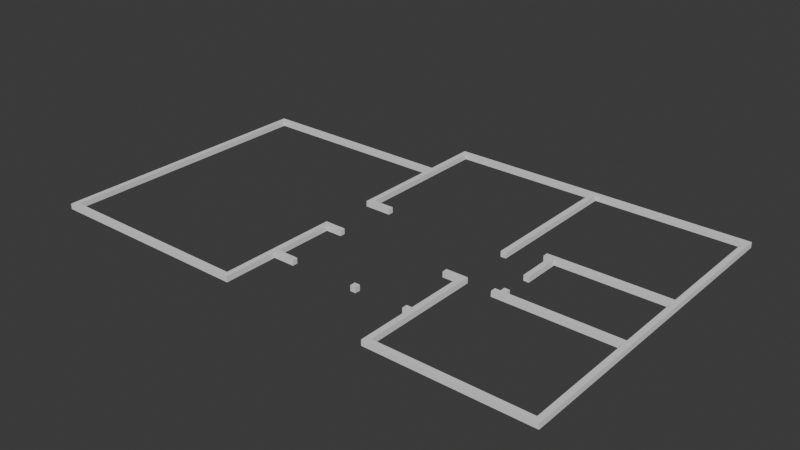 # Source: Cimientos.blend  (saved by Blender 5.2.45; exported with 4.5.12 LTS)
import bpy
from mathutils import Matrix  # noqa: F401  (used for matrix-valued properties, if any)

bpy.ops.wm.read_factory_settings(use_empty=True)
scene = bpy.context.scene
scene.name = 'Scene'

# ---- collections
col_collection = bpy.data.collections.new('Collection'); scene.collection.children.link(col_collection)

# ---- world
world_world = bpy.data.worlds.new('World'); scene.world = world_world
world_world.use_nodes = True; world_world.node_tree.nodes.clear()
_N = world_world.node_tree.nodes; _L = world_world.node_tree.links
n0 = _N.new('ShaderNodeOutputWorld'); n0.name = 'World Output'; n0.location = (200, 100)
n1 = _N.new('ShaderNodeBackground'); n1.name = 'Background'; n1.location = (-200, 100)
n1.inputs[0].default_value = (0.05088, 0.05088, 0.05088, 1.0)
_L.new(n1.outputs[0], n0.inputs[0])
n0.is_active_output = True
world_world.color = (0.05088, 0.05088, 0.05088)
world_world.sun_shadow_jitter_overblur = 0.0

# ---- meshes
me_cubo = bpy.data.meshes.new('Cubo')
me_cubo.from_pydata([(-71.36, 17.82, -2.007), (-71.36, 17.82, -0.007321), (-71.36, 19.82, -2.007), (-71.36, 19.82, -0.007321), (-69.36, 17.82, -2.007), (-69.36, 17.82, -0.007321), (-69.36, 19.82, -2.007), (-69.36, 19.82, -0.007321), (-71.36, 51.55, -0.007321), (-71.36, 51.55, -2.007), (-69.36, 51.55, -2.007), (-69.36, 51.55, -0.007321), (-71.36, 53.53, -0.007321), (-71.36, 53.53, -2.007), (-69.36, 53.53, -2.007), (-69.36, 53.53, -0.007321), (-71.36, 71.39, -0.007321), (-71.36, 71.39, -2.007), (-69.36, 71.39, -2.007), (-69.36, 71.39, -0.007321), (-71.36, 73.36, -0.007321), (-71.36, 73.36, -2.007), (-69.36, 73.36, -2.007), (-69.36, 73.36, -0.007321), (-59.49, 71.39, -0.007321), (-59.49, 71.39, -2.007), (-59.49, 73.36, -0.007321), (-59.49, 73.36, -2.007), (-27.72, 71.39, -0.007321), (-27.72, 71.39, -2.007), (-27.72, 73.36, -0.007321), (-27.72, 73.36, -2.007), (-15.82, 71.39, -0.007321), (-15.82, 71.39, -2.007), (-15.82, 73.36, -0.007321), (-15.82, 73.36, -2.007), (-13.83, 71.39, -0.007321), (-13.83, 71.39, -2.007), (-13.83, 73.36, -0.007321), (-13.83, 73.36, -2.007), (39.74, 71.39, -0.007321), (39.74, 71.39, -2.007), (39.74, 73.36, -0.007321), (39.74, 73.36, -2.007), (41.71, 71.39, -0.007321), (41.71, 71.39, -2.007), (41.71, 73.36, -0.007321), (41.71, 73.36, -2.007), (39.74, 25.76, -0.007321), (39.74, 25.76, -2.007), (41.71, 25.76, -0.007321), (41.71, 25.76, -2.007), (39.74, 23.78, -0.007321), (39.74, 23.78, -2.007), (41.71, 23.78, -0.007321), (41.71, 23.78, -2.007), (39.74, 19.83, -0.007321), (39.74, 19.83, -2.007), (41.71, 19.83, -0.007321), (41.71, 19.83, -2.007), (39.74, 1.979, -0.007321), (39.74, 1.979, -2.007), (41.71, 1.979, -0.007321), (41.71, 1.979, -2.007), (39.74, -1.987, -0.007321), (39.74, -1.987, -2.007), (41.71, -1.987, -0.007321), (41.71, -1.987, -2.007), (39.74, -3.969, -0.007321), (39.74, -3.969, -2.007), (41.71, -3.969, -0.007321), (41.71, -3.969, -2.007), (39.74, -15.85, -0.007321), (39.74, -15.85, -2.007), (41.71, -15.85, -0.007321), (41.71, -15.85, -2.007), (39.74, -33.73, -0.007321), (39.74, -33.73, -2.007), (41.71, -33.73, -0.007321), (41.71, -33.73, -2.007), (39.74, -45.64, -0.007321), (39.74, -45.64, -2.007), (41.71, -45.64, -0.007321), (41.71, -45.64, -2.007), (39.74, -47.62, -0.007321), (39.74, -47.62, -2.007), (41.71, -47.62, -0.007321), (41.71, -47.62, -2.007), (23.9, -45.64, -0.007321), (23.9, -45.64, -2.007), (23.9, -47.62, -0.007321), (23.9, -47.62, -2.007), (2.02, -45.64, -0.007321), (2.02, -45.64, -2.007), (2.02, -47.62, -0.007321), (2.02, -47.62, -2.007), (-13.81, -45.64, -0.007321), (-13.81, -45.64, -2.007), (-13.81, -47.62, -0.007321), (-13.81, -47.62, -2.007), (-15.81, -45.64, -0.007321), (-15.81, -45.64, -2.007), (-15.81, -47.62, -0.007321), (-15.81, -47.62, -2.007), (-13.81, -27.78, -0.007321), (-13.81, -27.78, -2.007), (-15.81, -27.78, -0.007321), (-15.81, -27.78, -2.007), (-13.81, -25.8, -0.007321), (-13.81, -25.8, -2.007), (-15.81, -25.8, -0.007321), (-15.81, -25.8, -2.007), (-13.81, -3.973, -0.007321), (-13.81, -3.973, -2.007), (-15.81, -3.973, -0.007321), (-15.81, -3.973, -2.007), (0.01548, -1.987, -0.007321), (0.01548, -1.987, -2.007), (0.01548, -3.969, -0.007321), (0.01548, -3.969, -2.007), (-1.928, -1.987, -0.007321), (-1.928, -1.987, -2.007), (-1.928, -3.969, -0.007321), (-1.928, -3.969, -2.007), (-3.925, -1.987, -0.007321), (-3.925, -1.987, -2.007), (-3.925, -3.969, -0.007321), (-3.925, -3.969, -2.007), (0.01548, -0.01267, -0.007321), (0.01548, -0.01267, -2.007), (-1.928, -0.01267, -0.007321), (-1.928, -0.01267, -2.007), (0.0489, 25.76, -0.007321), (0.0489, 25.76, -2.007), (0.0489, 23.78, -0.007321), (0.0489, 23.78, -2.007), (-1.932, 25.76, -0.007321), (-1.932, 25.76, -2.007), (-1.932, 23.78, -0.007321), (-1.932, 23.78, -2.007), (-3.91, 25.76, -0.007321), (-3.91, 25.76, -2.007), (-3.91, 23.78, -0.007321), (-3.91, 23.78, -2.007), (0.0489, 9.935, -0.007321), (0.0489, 9.935, -2.007), (-1.932, 9.935, -0.007321), (-1.932, 9.935, -2.007), (-15.82, 19.82, -0.007321), (-15.82, 19.82, -2.007), (-13.83, 19.82, -0.007321), (-13.83, 19.82, -2.007), (-15.82, 17.84, -0.007321), (-15.82, 17.84, -2.007), (-13.83, 17.84, -0.007321), (-13.83, 17.84, -2.007), (-61.46, 19.82, -0.007321), (-61.46, 19.82, -2.007), (-61.46, 17.82, -2.007), (-61.46, 17.82, -0.007321), (-75.34, 51.55, -0.007321), (-75.34, 51.55, -2.007), (-75.34, 53.53, -0.007321), (-75.34, 53.53, -2.007), (-140.8, 51.55, -0.007321), (-140.8, 51.55, -2.007), (-140.8, 53.53, -0.007321), (-140.8, 53.53, -2.007), (-144.7, 51.55, -0.007321), (-144.7, 51.55, -2.007), (-144.7, 53.53, -0.007321), (-144.7, 53.53, -2.007), (-146.7, 51.55, -0.007321), (-146.7, 51.55, -2.007), (-146.7, 53.53, -0.007321), (-146.7, 53.53, -2.007), (-144.7, -45.63, -0.007321), (-144.7, -45.63, -2.007), (-146.7, -45.63, -0.007321), (-146.7, -45.63, -2.007), (-144.7, -47.61, -0.007321), (-144.7, -47.61, -2.007), (-146.7, -47.61, -0.007321), (-146.7, -47.61, -2.007), (-140.8, -45.63, -0.007321), (-140.8, -45.63, -2.007), (-140.8, -47.61, -0.007321), (-140.8, -47.61, -2.007), (-75.33, -45.63, -0.007321), (-75.33, -45.63, -2.007), (-75.33, -47.61, -0.007321), (-75.33, -47.61, -2.007), (-71.36, -45.63, -0.007321), (-71.36, -45.63, -2.007), (-71.36, -47.61, -0.007321), (-71.36, -47.61, -2.007), (-69.37, -45.63, -0.007321), (-69.37, -45.63, -2.007), (-69.37, -47.61, -0.007321), (-69.37, -47.61, -2.007), (-71.36, -27.78, -0.007321), (-71.36, -27.78, -2.007), (-69.37, -27.78, -0.007321), (-69.37, -27.78, -2.007), (-71.36, -3.972, -0.007321), (-71.36, -3.972, -2.007), (-69.37, -3.972, -0.007321), (-69.37, -3.972, -2.007), (-71.36, -1.986, -0.007321), (-71.36, -1.986, -2.007), (-69.37, -1.986, -0.007321), (-69.37, -1.986, -2.007), (-63.45, -3.972, -0.007321), (-63.45, -3.972, -2.007), (-63.45, -1.986, -0.007321), (-63.45, -1.986, -2.007), (-69.37, -25.83, -0.007321), (-71.36, -25.83, -0.007321), (-69.37, -25.83, -2.007), (-71.36, -25.83, -2.007), (-61.42, -27.78, -0.007321), (-61.42, -27.78, -2.007), (-61.42, -25.83, -0.007321), (-61.42, -25.83, -2.007), (-17.79, -27.78, -0.007321), (-17.79, -27.78, -2.007), (-17.79, -25.8, -0.007321), (-17.79, -25.8, -2.007), (-35.64, -27.78, -0.007321), (-35.64, -27.78, -2.007), (-35.64, -25.79, -0.007321), (-35.64, -25.79, -2.007), (-37.64, -27.78, -0.007321), (-37.64, -27.78, -2.007), (-37.64, -25.79, -0.007321), (-37.64, -25.79, -2.007), (-13.81, -1.988, -0.007321), (-13.81, -1.988, -2.007), (-15.81, -1.988, -0.007321), (-15.81, -1.988, -2.007), (-21.76, -3.973, -0.007321), (-21.76, -3.973, -2.007), (-21.76, -1.988, -0.007321), (-21.76, -1.988, -2.007)], [], [(0, 1, 3, 2), (3, 7, 11, 8), (7, 5, 159, 156), (4, 5, 1, 0), (2, 6, 4, 0), (7, 3, 1, 5), (8, 11, 15, 12), (2, 3, 8, 9), (7, 6, 10, 11), (6, 2, 9, 10), (12, 15, 19, 16), (8, 12, 162, 160), (11, 10, 14, 15), (10, 9, 13, 14), (19, 18, 25, 24), (13, 12, 16, 17), (15, 14, 18, 19), (14, 13, 17, 18), (21, 20, 23, 22), (18, 17, 21, 22), (16, 19, 23, 20), (17, 16, 20, 21), (24, 25, 29, 28), (18, 22, 27, 25), (23, 19, 24, 26), (22, 23, 26, 27), (30, 28, 32, 34), (26, 24, 28, 30), (27, 26, 30, 31), (25, 27, 31, 29), (33, 35, 39, 37), (31, 30, 34, 35), (29, 31, 35, 33), (28, 29, 33, 32), (37, 39, 43, 41), (32, 33, 149, 148), (34, 32, 36, 38), (35, 34, 38, 39), (41, 43, 47, 45), (36, 37, 41, 40), (38, 36, 40, 42), (39, 38, 42, 43), (44, 45, 47, 46), (41, 45, 51, 49), (42, 40, 44, 46), (43, 42, 46, 47), (51, 50, 54, 55), (40, 41, 49, 48), (44, 40, 48, 50), (45, 44, 50, 51), (53, 55, 59, 57), (49, 51, 55, 53), (53, 52, 134, 135), (50, 48, 52, 54), (58, 56, 60, 62), (52, 53, 57, 56), (54, 52, 56, 58), (55, 54, 58, 59), (61, 63, 67, 65), (59, 58, 62, 63), (57, 59, 63, 61), (56, 57, 61, 60), (65, 67, 71, 69), (60, 61, 65, 64), (62, 60, 64, 66), (63, 62, 66, 67), (70, 68, 72, 74), (65, 69, 119, 117), (66, 64, 68, 70), (67, 66, 70, 71), (73, 75, 79, 77), (71, 70, 74, 75), (69, 71, 75, 73), (68, 69, 73, 72), (76, 77, 81, 80), (72, 73, 77, 76), (74, 72, 76, 78), (75, 74, 78, 79), (82, 80, 84, 86), (78, 76, 80, 82), (79, 78, 82, 83), (77, 79, 83, 81), (84, 85, 87, 86), (83, 82, 86, 87), (81, 83, 87, 85), (84, 80, 88, 90), (89, 91, 95, 93), (85, 84, 90, 91), (81, 85, 91, 89), (80, 81, 89, 88), (95, 94, 98, 99), (91, 90, 94, 95), (90, 88, 92, 94), (88, 89, 93, 92), (98, 96, 100, 102), (94, 92, 96, 98), (92, 93, 97, 96), (93, 95, 99, 97), (100, 101, 103, 102), (96, 97, 105, 104), (97, 99, 103, 101), (99, 98, 102, 103), (106, 104, 108, 110), (97, 101, 107, 105), (100, 96, 104, 106), (101, 100, 106, 107), (110, 108, 112, 114), (104, 105, 109, 108), (105, 107, 111, 109), (111, 107, 225, 227), (113, 115, 239, 237), (108, 109, 113, 112), (109, 111, 115, 113), (111, 110, 114, 115), (117, 119, 123, 121), (64, 65, 117, 116), (68, 64, 116, 118), (69, 68, 118, 119), (120, 121, 125, 124), (121, 120, 130, 131), (118, 116, 120, 122), (119, 118, 122, 123), (124, 125, 127, 126), (122, 120, 124, 126), (123, 122, 126, 127), (121, 123, 127, 125), (128, 129, 131, 130), (117, 121, 131, 129), (116, 117, 129, 128), (120, 116, 128, 130), (134, 132, 136, 138), (52, 48, 132, 134), (48, 49, 133, 132), (49, 53, 135, 133), (139, 138, 142, 143), (138, 139, 147, 146), (133, 135, 139, 137), (132, 133, 137, 136), (140, 141, 143, 142), (137, 139, 143, 141), (136, 137, 141, 140), (138, 136, 140, 142), (145, 144, 146, 147), (139, 135, 145, 147), (135, 134, 144, 145), (134, 138, 146, 144), (149, 151, 155, 153), (36, 32, 148, 150), (37, 36, 150, 151), (33, 37, 151, 149), (152, 153, 155, 154), (148, 149, 153, 152), (150, 148, 152, 154), (151, 150, 154, 155), (157, 156, 159, 158), (6, 7, 156, 157), (5, 4, 158, 159), (4, 6, 157, 158), (160, 162, 166, 164), (9, 8, 160, 161), (13, 9, 161, 163), (12, 13, 163, 162), (167, 165, 169, 171), (161, 160, 164, 165), (163, 161, 165, 167), (162, 163, 167, 166), (170, 171, 175, 174), (166, 167, 171, 170), (164, 166, 170, 168), (165, 164, 168, 169), (173, 172, 174, 175), (168, 170, 174, 172), (172, 173, 179, 178), (171, 169, 173, 175), (179, 177, 181, 183), (173, 169, 177, 179), (169, 168, 176, 177), (168, 172, 178, 176), (181, 180, 182, 183), (178, 179, 183, 182), (176, 178, 182, 180), (181, 177, 185, 187), (187, 185, 189, 191), (180, 181, 187, 186), (176, 180, 186, 184), (177, 176, 184, 185), (188, 190, 194, 192), (185, 184, 188, 189), (184, 186, 190, 188), (186, 187, 191, 190), (195, 193, 197, 199), (190, 191, 195, 194), (191, 189, 193, 195), (189, 188, 192, 193), (197, 196, 198, 199), (196, 197, 203, 202), (192, 194, 198, 196), (194, 195, 199, 198), (217, 216, 206, 204), (193, 192, 200, 201), (192, 196, 202, 200), (197, 193, 201, 203), (207, 205, 209, 211), (216, 218, 207, 206), (218, 219, 205, 207), (219, 217, 204, 205), (209, 208, 210, 211), (205, 204, 208, 209), (204, 206, 210, 208), (210, 206, 212, 214), (212, 213, 215, 214), (207, 211, 215, 213), (211, 210, 214, 215), (206, 207, 213, 212), (201, 200, 217, 219), (203, 201, 219, 218), (218, 216, 222, 223), (200, 202, 216, 217), (220, 221, 223, 222), (202, 203, 221, 220), (203, 218, 223, 221), (216, 202, 220, 222), (225, 224, 226, 227), (106, 110, 226, 224), (110, 111, 227, 226), (107, 106, 224, 225), (229, 231, 230, 228), (233, 232, 234, 235), (228, 230, 234, 232), (229, 228, 232, 233), (231, 229, 233, 235), (230, 231, 235, 234), (236, 237, 239, 238), (238, 239, 243, 242), (114, 112, 236, 238), (112, 113, 237, 236), (241, 240, 242, 243), (115, 114, 240, 241), (114, 238, 242, 240), (239, 115, 241, 243)])
_uv = me_cubo.uv_layers.new(name='MapaUV')
_uv.uv.foreach_set('vector', [0.375, 0.0, 0.625, 0.0, 0.625, 0.25, 0.375, 0.25, 0.875, 0.5, 0.625, 0.5, 0.625, 0.5, 0.875, 0.5, 0.625, 0.5, 0.625, 0.75, 0.625, 0.75, 0.625, 0.5, 0.375, 0.75, 0.625, 0.75, 0.625, 1.0, 0.375, 1.0, 0.125, 0.5, 0.375, 0.5, 0.375, 0.75, 0.125, 0.75, 0.625, 0.5, 0.875, 0.5, 0.875, 0.75, 0.625, 0.75, 0.875, 0.5, 0.625, 0.5, 0.625, 0.5, 0.875, 0.5, 0.375, 0.25, 0.625, 0.25, 0.625, 0.25, 0.375, 0.25, 0.625, 0.5, 0.375, 0.5, 0.375, 0.5, 0.625, 0.5, 0.375, 0.5, 0.125, 0.5, 0.125, 0.5, 0.375, 0.5, 0.875, 0.5, 0.625, 0.5, 0.625, 0.5, 0.875, 0.5, 0.875, 0.5, 0.875, 0.5, 0.875, 0.5, 0.875, 0.5, 0.625, 0.5, 0.375, 0.5, 0.375, 0.5, 0.625, 0.5, 0.375, 0.5, 0.125, 0.5, 0.125, 0.5, 0.375, 0.5, 0.625, 0.5, 0.375, 0.5, 0.375, 0.5, 0.625, 0.5, 0.375, 0.25, 0.625, 0.25, 0.625, 0.25, 0.375, 0.25, 0.625, 0.5, 0.375, 0.5, 0.375, 0.5, 0.625, 0.5, 0.375, 0.5, 0.125, 0.5, 0.125, 0.5, 0.375, 0.5, 0.375, 0.25, 0.625, 0.25, 0.625, 0.5, 0.375, 0.5, 0.375, 0.5, 0.125, 0.5, 0.125, 0.5, 0.375, 0.5, 0.875, 0.5, 0.625, 0.5, 0.625, 0.5, 0.875, 0.5, 0.375, 0.25, 0.625, 0.25, 0.625, 0.25, 0.375, 0.25, 0.625, 0.5, 0.375, 0.5, 0.375, 0.5, 0.625, 0.5, 0.375, 0.5, 0.375, 0.5, 0.375, 0.5, 0.375, 0.5, 0.625, 0.5, 0.625, 0.5, 0.625, 0.5, 0.625, 0.5, 0.375, 0.5, 0.625, 0.5, 0.625, 0.5, 0.375, 0.5, 0.625, 0.5, 0.625, 0.5, 0.625, 0.5, 0.625, 0.5, 0.625, 0.5, 0.625, 0.5, 0.625, 0.5, 0.625, 0.5, 0.375, 0.5, 0.625, 0.5, 0.625, 0.5, 0.375, 0.5, 0.375, 0.5, 0.375, 0.5, 0.375, 0.5, 0.375, 0.5, 0.375, 0.5, 0.375, 0.5, 0.375, 0.5, 0.375, 0.5, 0.375, 0.5, 0.625, 0.5, 0.625, 0.5, 0.375, 0.5, 0.375, 0.5, 0.375, 0.5, 0.375, 0.5, 0.375, 0.5, 0.625, 0.5, 0.375, 0.5, 0.375, 0.5, 0.625, 0.5, 0.375, 0.5, 0.375, 0.5, 0.375, 0.5, 0.375, 0.5, 0.625, 0.5, 0.375, 0.5, 0.375, 0.5, 0.625, 0.5, 0.625, 0.5, 0.625, 0.5, 0.625, 0.5, 0.625, 0.5, 0.375, 0.5, 0.625, 0.5, 0.625, 0.5, 0.375, 0.5, 0.375, 0.5, 0.375, 0.5, 0.375, 0.5, 0.375, 0.5, 0.625, 0.5, 0.375, 0.5, 0.375, 0.5, 0.625, 0.5, 0.625, 0.5, 0.625, 0.5, 0.625, 0.5, 0.625, 0.5, 0.375, 0.5, 0.625, 0.5, 0.625, 0.5, 0.375, 0.5, 0.625, 0.5, 0.375, 0.5, 0.375, 0.5, 0.625, 0.5, 0.375, 0.5, 0.375, 0.5, 0.375, 0.5, 0.375, 0.5, 0.625, 0.5, 0.625, 0.5, 0.625, 0.5, 0.625, 0.5, 0.375, 0.5, 0.625, 0.5, 0.625, 0.5, 0.375, 0.5, 0.375, 0.5, 0.625, 0.5, 0.625, 0.5, 0.375, 0.5, 0.625, 0.5, 0.375, 0.5, 0.375, 0.5, 0.625, 0.5, 0.625, 0.5, 0.625, 0.5, 0.625, 0.5, 0.625, 0.5, 0.375, 0.5, 0.625, 0.5, 0.625, 0.5, 0.375, 0.5, 0.375, 0.5, 0.375, 0.5, 0.375, 0.5, 0.375, 0.5, 0.375, 0.5, 0.375, 0.5, 0.375, 0.5, 0.375, 0.5, 0.375, 0.5, 0.625, 0.5, 0.625, 0.5, 0.375, 0.5, 0.625, 0.5, 0.625, 0.5, 0.625, 0.5, 0.625, 0.5, 0.625, 0.5, 0.625, 0.5, 0.625, 0.5, 0.625, 0.5, 0.625, 0.5, 0.375, 0.5, 0.375, 0.5, 0.625, 0.5, 0.625, 0.5, 0.625, 0.5, 0.625, 0.5, 0.625, 0.5, 0.375, 0.5, 0.625, 0.5, 0.625, 0.5, 0.375, 0.5, 0.375, 0.5, 0.375, 0.5, 0.375, 0.5, 0.375, 0.5, 0.375, 0.5, 0.625, 0.5, 0.625, 0.5, 0.375, 0.5, 0.375, 0.5, 0.375, 0.5, 0.375, 0.5, 0.375, 0.5, 0.625, 0.5, 0.375, 0.5, 0.375, 0.5, 0.625, 0.5, 0.375, 0.5, 0.375, 0.5, 0.375, 0.5, 0.375, 0.5, 0.625, 0.5, 0.375, 0.5, 0.375, 0.5, 0.625, 0.5, 0.625, 0.5, 0.625, 0.5, 0.625, 0.5, 0.625, 0.5, 0.375, 0.5, 0.625, 0.5, 0.625, 0.5, 0.375, 0.5, 0.625, 0.5, 0.625, 0.5, 0.625, 0.5, 0.625, 0.5, 0.375, 0.5, 0.375, 0.5, 0.375, 0.5, 0.375, 0.5, 0.625, 0.5, 0.625, 0.5, 0.625, 0.5, 0.625, 0.5, 0.375, 0.5, 0.625, 0.5, 0.625, 0.5, 0.375, 0.5, 0.375, 0.5, 0.375, 0.5, 0.375, 0.5, 0.375, 0.5, 0.375, 0.5, 0.625, 0.5, 0.625, 0.5, 0.375, 0.5, 0.375, 0.5, 0.375, 0.5, 0.375, 0.5, 0.375, 0.5, 0.625, 0.5, 0.375, 0.5, 0.375, 0.5, 0.625, 0.5, 0.625, 0.5, 0.375, 0.5, 0.375, 0.5, 0.625, 0.5, 0.625, 0.5, 0.375, 0.5, 0.375, 0.5, 0.625, 0.5, 0.625, 0.5, 0.625, 0.5, 0.625, 0.5, 0.625, 0.5, 0.375, 0.5, 0.625, 0.5, 0.625, 0.5, 0.375, 0.5, 0.625, 0.5, 0.625, 0.5, 0.625, 0.5, 0.625, 0.5, 0.625, 0.5, 0.625, 0.5, 0.625, 0.5, 0.625, 0.5, 0.375, 0.5, 0.625, 0.5, 0.625, 0.5, 0.375, 0.5, 0.375, 0.5, 0.375, 0.5, 0.375, 0.5, 0.375, 0.5, 0.625, 0.5, 0.375, 0.5, 0.375, 0.5, 0.625, 0.5, 0.375, 0.5, 0.625, 0.5, 0.625, 0.5, 0.375, 0.5, 0.375, 0.5, 0.375, 0.5, 0.375, 0.5, 0.375, 0.5, 0.625, 0.5, 0.625, 0.5, 0.625, 0.5, 0.625, 0.5, 0.375, 0.5, 0.375, 0.5, 0.375, 0.5, 0.375, 0.5, 0.375, 0.5, 0.625, 0.5, 0.625, 0.5, 0.375, 0.5, 0.375, 0.5, 0.375, 0.5, 0.375, 0.5, 0.375, 0.5, 0.625, 0.5, 0.375, 0.5, 0.375, 0.5, 0.625, 0.5, 0.375, 0.5, 0.625, 0.5, 0.625, 0.5, 0.375, 0.5, 0.375, 0.5, 0.625, 0.5, 0.625, 0.5, 0.375, 0.5, 0.625, 0.5, 0.625, 0.5, 0.625, 0.5, 0.625, 0.5, 0.625, 0.5, 0.375, 0.5, 0.375, 0.5, 0.625, 0.5, 0.625, 0.5, 0.625, 0.5, 0.625, 0.5, 0.625, 0.5, 0.625, 0.5, 0.625, 0.5, 0.625, 0.5, 0.625, 0.5, 0.625, 0.5, 0.375, 0.5, 0.375, 0.5, 0.625, 0.5, 0.375, 0.5, 0.375, 0.5, 0.375, 0.5, 0.375, 0.5, 0.625, 0.5, 0.375, 0.5, 0.375, 0.5, 0.625, 0.5, 0.625, 0.5, 0.375, 0.5, 0.375, 0.5, 0.625, 0.5, 0.375, 0.5, 0.375, 0.5, 0.375, 0.5, 0.375, 0.5, 0.375, 0.5, 0.625, 0.5, 0.625, 0.5, 0.375, 0.5, 0.625, 0.5, 0.625, 0.5, 0.625, 0.5, 0.625, 0.5, 0.375, 0.5, 0.375, 0.5, 0.375, 0.5, 0.375, 0.5, 0.625, 0.5, 0.625, 0.5, 0.625, 0.5, 0.625, 0.5, 0.375, 0.5, 0.625, 0.5, 0.625, 0.5, 0.375, 0.5, 0.625, 0.5, 0.625, 0.5, 0.625, 0.5, 0.625, 0.5, 0.625, 0.5, 0.375, 0.5, 0.375, 0.5, 0.625, 0.5, 0.375, 0.5, 0.375, 0.5, 0.375, 0.5, 0.375, 0.5, 0.375, 0.5, 0.375, 0.5, 0.375, 0.5, 0.375, 0.5, 0.375, 0.5, 0.375, 0.5, 0.375, 0.5, 0.375, 0.5, 0.625, 0.5, 0.375, 0.5, 0.375, 0.5, 0.625, 0.5, 0.375, 0.5, 0.375, 0.5, 0.375, 0.5, 0.375, 0.5, 0.375, 0.5, 0.625, 0.5, 0.625, 0.5, 0.375, 0.5, 0.375, 0.5, 0.375, 0.5, 0.375, 0.5, 0.375, 0.5, 0.625, 0.5, 0.375, 0.5, 0.375, 0.5, 0.625, 0.5, 0.625, 0.5, 0.625, 0.5, 0.625, 0.5, 0.625, 0.5, 0.375, 0.5, 0.625, 0.5, 0.625, 0.5, 0.375, 0.5, 0.625, 0.5, 0.375, 0.5, 0.375, 0.5, 0.625, 0.5, 0.375, 0.5, 0.625, 0.5, 0.625, 0.5, 0.375, 0.5, 0.625, 0.5, 0.625, 0.5, 0.625, 0.5, 0.625, 0.5, 0.375, 0.5, 0.625, 0.5, 0.625, 0.5, 0.375, 0.5, 0.625, 0.5, 0.375, 0.5, 0.375, 0.5, 0.625, 0.5, 0.625, 0.5, 0.625, 0.5, 0.625, 0.5, 0.625, 0.5, 0.375, 0.5, 0.625, 0.5, 0.625, 0.5, 0.375, 0.5, 0.375, 0.5, 0.375, 0.5, 0.375, 0.5, 0.375, 0.5, 0.625, 0.5, 0.375, 0.5, 0.375, 0.5, 0.625, 0.5, 0.375, 0.5, 0.375, 0.5, 0.375, 0.5, 0.375, 0.5, 0.625, 0.5, 0.375, 0.5, 0.375, 0.5, 0.625, 0.5, 0.625, 0.5, 0.625, 0.5, 0.625, 0.5, 0.625, 0.5, 0.625, 0.5, 0.625, 0.5, 0.625, 0.5, 0.625, 0.5, 0.625, 0.5, 0.625, 0.5, 0.625, 0.5, 0.625, 0.5, 0.625, 0.5, 0.375, 0.5, 0.375, 0.5, 0.625, 0.5, 0.375, 0.5, 0.375, 0.5, 0.375, 0.5, 0.375, 0.5, 0.375, 0.5, 0.625, 0.5, 0.625, 0.5, 0.375, 0.5, 0.625, 0.5, 0.375, 0.5, 0.375, 0.5, 0.625, 0.5, 0.375, 0.5, 0.375, 0.5, 0.375, 0.5, 0.375, 0.5, 0.625, 0.5, 0.375, 0.5, 0.375, 0.5, 0.625, 0.5, 0.625, 0.5, 0.375, 0.5, 0.375, 0.5, 0.625, 0.5, 0.375, 0.5, 0.375, 0.5, 0.375, 0.5, 0.375, 0.5, 0.625, 0.5, 0.375, 0.5, 0.375, 0.5, 0.625, 0.5, 0.625, 0.5, 0.625, 0.5, 0.625, 0.5, 0.625, 0.5, 0.375, 0.5, 0.625, 0.5, 0.625, 0.5, 0.375, 0.5, 0.375, 0.5, 0.375, 0.5, 0.375, 0.5, 0.375, 0.5, 0.375, 0.5, 0.625, 0.5, 0.625, 0.5, 0.375, 0.5, 0.625, 0.5, 0.625, 0.5, 0.625, 0.5, 0.625, 0.5, 0.375, 0.5, 0.375, 0.5, 0.375, 0.5, 0.375, 0.5, 0.625, 0.5, 0.625, 0.5, 0.625, 0.5, 0.625, 0.5, 0.375, 0.5, 0.625, 0.5, 0.625, 0.5, 0.375, 0.5, 0.375, 0.5, 0.375, 0.5, 0.375, 0.5, 0.375, 0.5, 0.625, 0.5, 0.375, 0.5, 0.375, 0.5, 0.625, 0.5, 0.625, 0.5, 0.375, 0.5, 0.375, 0.5, 0.625, 0.5, 0.625, 0.5, 0.625, 0.5, 0.625, 0.5, 0.625, 0.5, 0.375, 0.5, 0.625, 0.5, 0.625, 0.5, 0.375, 0.5, 0.375, 0.5, 0.625, 0.5, 0.625, 0.75, 0.375, 0.75, 0.375, 0.5, 0.625, 0.5, 0.625, 0.5, 0.375, 0.5, 0.625, 0.75, 0.375, 0.75, 0.375, 0.75, 0.625, 0.75, 0.375, 0.75, 0.375, 0.5, 0.375, 0.5, 0.375, 0.75, 0.875, 0.5, 0.875, 0.5, 0.875, 0.5, 0.875, 0.5, 0.375, 0.25, 0.625, 0.25, 0.625, 0.25, 0.375, 0.25, 0.125, 0.5, 0.125, 0.5, 0.125, 0.5, 0.125, 0.5, 0.625, 0.25, 0.375, 0.25, 0.375, 0.25, 0.625, 0.25, 0.125, 0.5, 0.125, 0.5, 0.125, 0.5, 0.125, 0.5, 0.375, 0.25, 0.625, 0.25, 0.625, 0.25, 0.375, 0.25, 0.125, 0.5, 0.125, 0.5, 0.125, 0.5, 0.125, 0.5, 0.625, 0.25, 0.375, 0.25, 0.375, 0.25, 0.625, 0.25, 0.625, 0.25, 0.375, 0.25, 0.375, 0.25, 0.625, 0.25, 0.625, 0.25, 0.375, 0.25, 0.375, 0.25, 0.625, 0.25, 0.875, 0.5, 0.875, 0.5, 0.875, 0.5, 0.875, 0.5, 0.375, 0.25, 0.625, 0.25, 0.625, 0.25, 0.375, 0.25, 0.375, 0.25, 0.625, 0.25, 0.625, 0.25, 0.375, 0.25, 0.875, 0.5, 0.875, 0.5, 0.875, 0.5, 0.875, 0.5, 0.625, 0.25, 0.375, 0.25, 0.375, 0.25, 0.625, 0.25, 0.125, 0.5, 0.125, 0.5, 0.125, 0.5, 0.125, 0.5, 0.125, 0.5, 0.125, 0.5, 0.125, 0.5, 0.125, 0.5, 0.125, 0.5, 0.125, 0.5, 0.125, 0.5, 0.125, 0.5, 0.375, 0.25, 0.625, 0.25, 0.625, 0.25, 0.375, 0.25, 0.875, 0.5, 0.875, 0.5, 0.875, 0.5, 0.875, 0.5, 0.375, 0.25, 0.625, 0.25, 0.625, 0.25, 0.375, 0.25, 0.625, 0.25, 0.375, 0.25, 0.375, 0.25, 0.625, 0.25, 0.875, 0.5, 0.875, 0.5, 0.875, 0.5, 0.875, 0.5, 0.125, 0.5, 0.125, 0.5, 0.125, 0.5, 0.125, 0.5, 0.125, 0.5, 0.125, 0.5, 0.125, 0.5, 0.125, 0.5, 0.625, 0.25, 0.375, 0.25, 0.375, 0.25, 0.625, 0.25, 0.875, 0.5, 0.875, 0.5, 0.875, 0.5, 0.875, 0.5, 0.375, 0.25, 0.625, 0.25, 0.625, 0.25, 0.375, 0.25, 0.875, 0.5, 0.875, 0.5, 0.875, 0.5, 0.875, 0.5, 0.375, 0.25, 0.625, 0.25, 0.625, 0.25, 0.375, 0.25, 0.875, 0.5, 0.875, 0.5, 0.875, 0.5, 0.875, 0.5, 0.625, 0.25, 0.375, 0.25, 0.375, 0.25, 0.625, 0.25, 0.125, 0.5, 0.125, 0.5, 0.125, 0.5, 0.125, 0.5, 0.625, 0.25, 0.375, 0.25, 0.375, 0.25, 0.625, 0.25, 0.125, 0.5, 0.125, 0.5, 0.125, 0.5, 0.125, 0.5, 0.375, 0.25, 0.625, 0.25, 0.625, 0.25, 0.375, 0.25, 0.375, 0.25, 0.625, 0.25, 0.625, 0.25, 0.375, 0.25, 0.625, 0.25, 0.375, 0.25, 0.375, 0.25, 0.625, 0.25, 0.875, 0.5, 0.875, 0.5, 0.875, 0.5, 0.875, 0.5, 0.625, 0.25, 0.375, 0.25, 0.375, 0.25, 0.625, 0.25, 0.875, 0.5, 0.875, 0.5, 0.875, 0.5, 0.875, 0.5, 0.375, 0.25, 0.625, 0.25, 0.625, 0.25, 0.375, 0.25, 0.875, 0.5, 0.875, 0.5, 0.875, 0.5, 0.875, 0.5, 0.125, 0.5, 0.125, 0.5, 0.125, 0.5, 0.125, 0.5, 0.125, 0.5, 0.125, 0.5, 0.125, 0.5, 0.125, 0.5, 0.625, 0.25, 0.375, 0.25, 0.375, 0.25, 0.625, 0.25, 0.125, 0.5, 0.125, 0.5, 0.125, 0.5, 0.125, 0.5, 0.375, 0.25, 0.625, 0.25, 0.625, 0.25, 0.375, 0.25, 0.375, 0.25, 0.625, 0.25, 0.625, 0.25, 0.375, 0.25, 0.375, 0.25, 0.625, 0.25, 0.625, 0.25, 0.375, 0.25, 0.875, 0.5, 0.875, 0.5, 0.875, 0.5, 0.875, 0.5, 0.875, 0.5, 0.875, 0.5, 0.875, 0.5, 0.875, 0.5, 0.625, 0.25, 0.375, 0.25, 0.375, 0.25, 0.625, 0.25, 0.125, 0.5, 0.125, 0.5, 0.125, 0.5, 0.125, 0.5, 0.375, 0.25, 0.625, 0.25, 0.625, 0.25, 0.375, 0.25, 0.625, 0.25, 0.375, 0.25, 0.375, 0.25, 0.625, 0.25, 0.375, 0.25, 0.625, 0.25, 0.625, 0.25, 0.375, 0.25, 0.125, 0.5, 0.125, 0.5, 0.125, 0.5, 0.125, 0.5, 0.375, 0.25, 0.625, 0.25, 0.625, 0.25, 0.375, 0.25, 0.875, 0.5, 0.875, 0.5, 0.875, 0.5, 0.875, 0.5, 0.625, 0.25, 0.375, 0.25, 0.375, 0.25, 0.625, 0.25, 0.625, 0.25, 0.375, 0.25, 0.375, 0.25, 0.625, 0.25, 0.125, 0.5, 0.125, 0.5, 0.125, 0.5, 0.125, 0.5, 0.875, 0.5, 0.875, 0.5, 0.875, 0.5, 0.875, 0.5, 0.375, 0.5, 0.625, 0.5, 0.625, 0.5, 0.375, 0.5, 0.625, 0.5, 0.625, 0.5, 0.625, 0.5, 0.625, 0.5, 0.625, 0.5, 0.375, 0.5, 0.375, 0.5, 0.625, 0.5, 0.375, 0.5, 0.625, 0.5, 0.625, 0.5, 0.375, 0.5, 0.375, 0.5, 0.375, 0.5, 0.625, 0.5, 0.625, 0.5, 0.375, 0.5, 0.625, 0.5, 0.625, 0.5, 0.375, 0.5, 0.625, 0.5, 0.625, 0.5, 0.625, 0.5, 0.625, 0.5, 0.375, 0.5, 0.625, 0.5, 0.625, 0.5, 0.375, 0.5, 0.375, 0.5, 0.375, 0.5, 0.375, 0.5, 0.375, 0.5, 0.625, 0.5, 0.375, 0.5, 0.375, 0.5, 0.625, 0.5, 0.625, 0.5, 0.375, 0.5, 0.375, 0.5, 0.625, 0.5, 0.625, 0.5, 0.375, 0.5, 0.375, 0.5, 0.625, 0.5, 0.625, 0.5, 0.625, 0.5, 0.625, 0.5, 0.625, 0.5, 0.625, 0.5, 0.375, 0.5, 0.375, 0.5, 0.625, 0.5, 0.375, 0.5, 0.625, 0.5, 0.625, 0.5, 0.375, 0.5, 0.375, 0.5, 0.625, 0.5, 0.625, 0.5, 0.375, 0.5, 0.625, 0.5, 0.625, 0.5, 0.625, 0.5, 0.625, 0.5, 0.375, 0.5, 0.375, 0.5, 0.375, 0.5, 0.375, 0.5])
me_cubo.update()

# ---- objects
ob_vac_o_001 = bpy.data.objects.new('Vacío.001', None)
ob_cubo = bpy.data.objects.new('Cubo', me_cubo)

# ---- transforms, parenting, visibility, modifiers, constraints
ob_vac_o_001.location = (0.1213, 0.4386, 0.0)
ob_vac_o_001.scale = (2.266, 2.266, 2.266)
ob_vac_o_001.empty_display_type = 'IMAGE'
ob_vac_o_001.empty_display_size = 5.0
ob_vac_o_001.use_empty_image_alpha = True
ob_vac_o_001.color = (1.0, 1.0, 1.0, 0.3304)
ob_cubo.location = (3.1, -0.9999, 0.05079)
ob_cubo.scale = (0.1004, 0.1004, 0.1004)

# ---- collection membership
col_collection.objects.link(ob_vac_o_001)
col_collection.objects.link(ob_cubo)

# ---- scene / render settings (as saved in the file)
scene.frame_start = 1; scene.frame_end = 250; scene.frame_set(115)
scene.render.engine = 'BLENDER_EEVEE_NEXT'
scene.render.bake_bias = 0.0
scene.render.bake_samples = 0
scene.render.compositor_device = 'GPU'
scene.eevee.use_volume_custom_range = False
scene.eevee.fast_gi_thickness_near = 0.1
scene.eevee.fast_gi_thickness_far = 0.0
scene.eevee.ray_tracing_options.screen_trace_thickness = 0.1
bpy.context.view_layer.update()

# ---- added for rendering (the .blend has no active camera and no usable light): camera, sun
cam_auto = bpy.data.cameras.new('AutoCamera')
cam_auto.lens = 50.0
cam_auto.sensor_width = 36.0
cam_auto.clip_end = 1000.0
ob_auto_camera = bpy.data.objects.new('AutoCamera', cam_auto)
scene.collection.objects.link(ob_auto_camera)
ob_auto_camera.location = (18.6234, -24.6585, 16.5834)
ob_auto_camera.rotation_euler = (1.09748, -7.21219e-08, 0.694738)
scene.camera = ob_auto_camera
light_auto_sun = bpy.data.lights.new('AutoSun', 'SUN')
light_auto_sun.energy = 3.0
light_auto_sun.angle = 0.0523599
ob_auto_sun = bpy.data.objects.new('AutoSun', light_auto_sun)
scene.collection.objects.link(ob_auto_sun)
ob_auto_sun.rotation_euler = (0.872665, 0.174533, 0.523599)
bpy.context.view_layer.update()
